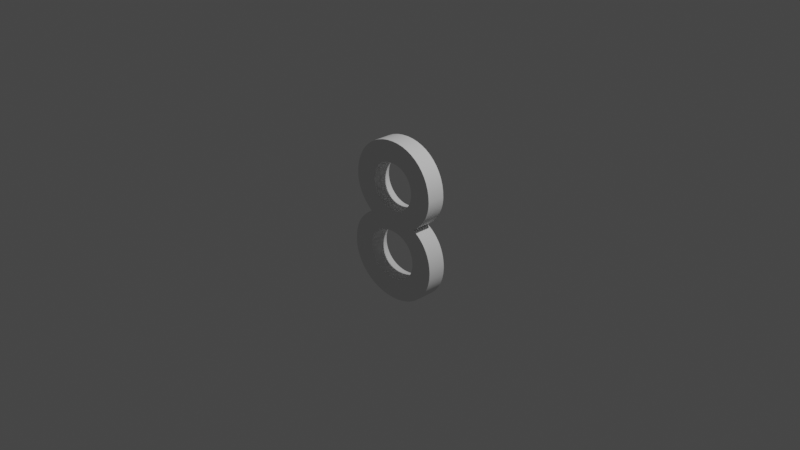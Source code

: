 # Source: n8.blend  (saved by Blender 2.90.8; exported with 4.5.12 LTS)
import bpy
from mathutils import Matrix  # noqa: F401  (used for matrix-valued properties, if any)

bpy.ops.wm.read_factory_settings(use_empty=True)
scene = bpy.context.scene
scene.name = 'Scene'

# ---- collections
col_collection = bpy.data.collections.new('Collection'); scene.collection.children.link(col_collection)

# ---- world
world_world = bpy.data.worlds.new('World'); scene.world = world_world
world_world.use_nodes = True; world_world.node_tree.nodes.clear()
_N = world_world.node_tree.nodes; _L = world_world.node_tree.links
n0 = _N.new('ShaderNodeOutputWorld'); n0.name = 'World Output'; n0.location = (300, 300)
n1 = _N.new('ShaderNodeBackground'); n1.name = 'Background'; n1.location = (10, 300)
n1.inputs[0].default_value = (0.05088, 0.05088, 0.05088, 1.0)
_L.new(n1.outputs[0], n0.inputs[0])
n0.is_active_output = True
world_world.color = (0.05088, 0.05088, 0.05088)
world_world.use_sun_shadow = False
world_world.sun_shadow_jitter_overblur = 0.0

# ---- cameras
cam_camera = bpy.data.cameras.new('Camera')
cam_camera.clip_end = 100.0
cam_camera.ortho_scale = 7.314

# ---- lights
light_light = bpy.data.lights.new('Light', 'POINT')
light_light.transmission_factor = 0.0
light_light.energy = 1000.0
light_light.shadow_soft_size = 0.1
light_light.shadow_maximum_resolution = 0.006
light_light.use_absolute_resolution = True

# ---- curves / text
txt_text = bpy.data.curves.new('Text', 'FONT')
txt_text.dimensions = '2D'
txt_text.body = '8'
txt_text.use_path_clamp = True
txt_text.extrude = 0.1
txt_text.size = 2.5
txt_text.offset_x = -0.625
txt_text.offset_y = -0.8525

# ---- objects
ob_light = bpy.data.objects.new('Light', light_light)
ob_camera = bpy.data.objects.new('Camera', cam_camera)
ob_n8 = bpy.data.objects.new('n8', txt_text)

# ---- transforms, parenting, visibility, modifiers, constraints
ob_light.location = (4.076, 1.005, 5.904)
ob_light.rotation_euler = (0.6503, 0.05522, 1.866)
ob_light.lock_rotations_4d = False
ob_light.empty_display_type = 'ARROWS'
ob_light.color = (0.0, 0.0, 0.0, 0.0)
ob_light.lineart.crease_threshold = 0.0
ob_camera.location = (7.359, -6.926, 4.958)
ob_camera.rotation_euler = (1.109, 0.0, 0.8149)
ob_camera.lock_rotations_4d = False
ob_camera.empty_display_type = 'ARROWS'
ob_camera.color = (0.0, 0.0, 0.0, 0.0)
ob_camera.display_type = 'WIRE'
ob_camera.lineart.crease_threshold = 0.0
ob_n8.location = (0.0, 0.0, 0.0)
ob_n8.rotation_euler = (1.571, -0.0, 0.0)
ob_n8.lineart.crease_threshold = 0.0

# ---- collection membership
col_collection.objects.link(ob_light)
col_collection.objects.link(ob_camera)
col_collection.objects.link(ob_n8)

# ---- scene / render settings (as saved in the file)
scene.camera = ob_camera
scene.frame_start = 1; scene.frame_end = 250; scene.frame_set(1)
scene.render.engine = 'BLENDER_EEVEE_NEXT'
scene.cycles.use_denoising = False
scene.cycles.samples = 128
scene.cycles.sampling_pattern = 'TABULATED_SOBOL'
scene.cycles.use_adaptive_sampling = False
scene.cycles.use_light_tree = False
scene.view_settings.view_transform = 'Filmic'
bpy.context.view_layer.update()
